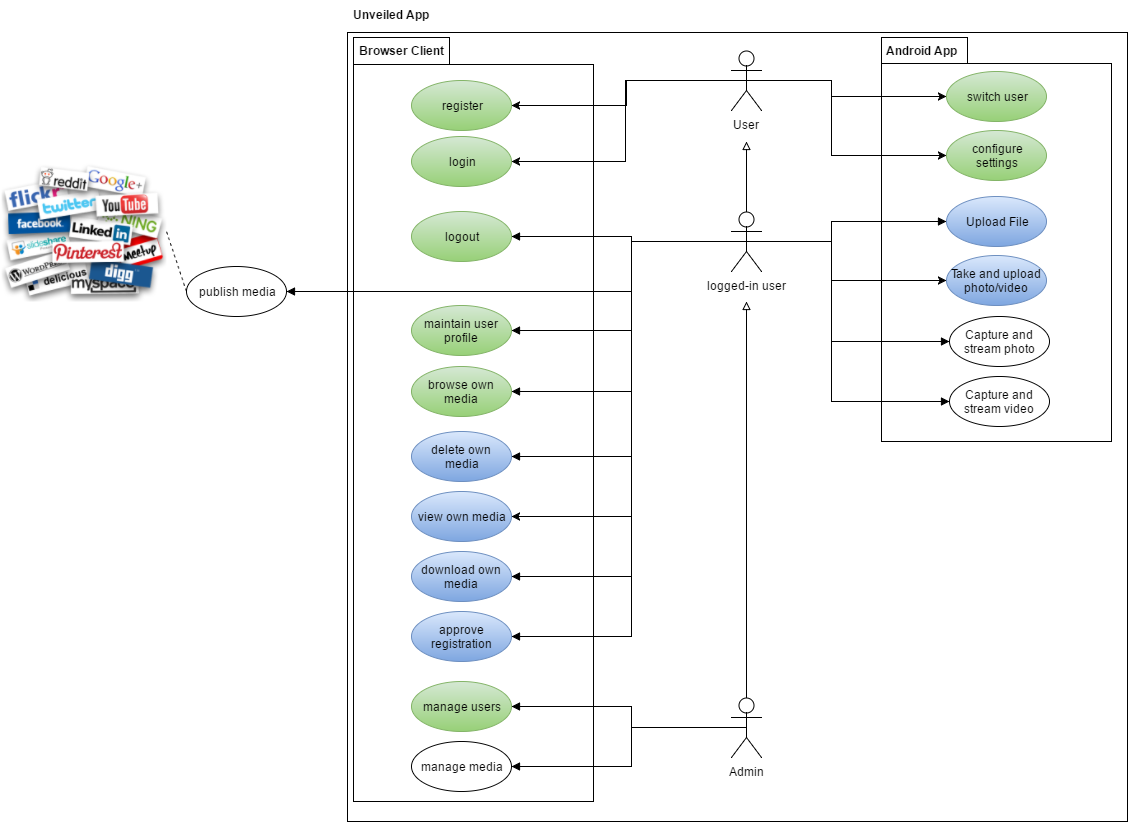

The diagram above was exported from draw.io. Its source (the exported page's mxGraphModel, read from the mxfile embedded in the PNG):
<mxGraphModel dx="1620" dy="704" grid="1" gridSize="10" guides="1" tooltips="1" connect="1" arrows="1" fold="1" page="1" pageScale="1" pageWidth="826" pageHeight="1169" background="#ffffff" math="0" shadow="0">
  <root>
    <mxCell id="6d18c2f3bb5ab2d2-0" />
    <mxCell id="6d18c2f3bb5ab2d2-1" parent="6d18c2f3bb5ab2d2-0" />
    <mxCell id="6d18c2f3bb5ab2d2-4" value="" style="html=1;" vertex="1" parent="6d18c2f3bb5ab2d2-1">
      <mxGeometry x="46" y="31" width="780" height="789" as="geometry" />
    </mxCell>
    <mxCell id="6d18c2f3bb5ab2d2-6" value="Unveiled App" style="text;html=1;align=center;fontStyle=1;verticalAlign=middle;spacingLeft=3;spacingRight=3;strokeColor=none;rotatable=0;points=[[0,0.5],[1,0.5]];portConstraint=eastwest;" vertex="1" parent="6d18c2f3bb5ab2d2-1">
      <mxGeometry x="40" width="100" height="26" as="geometry" />
    </mxCell>
    <mxCell id="6d18c2f3bb5ab2d2-7" value="User" style="shape=umlActor;verticalLabelPosition=bottom;verticalAlign=top;html=1;" vertex="1" parent="6d18c2f3bb5ab2d2-1">
      <mxGeometry x="430" y="49" width="30" height="60" as="geometry" />
    </mxCell>
    <mxCell id="6d18c2f3bb5ab2d2-8" value="Admin" style="shape=umlActor;verticalLabelPosition=bottom;verticalAlign=top;html=1;" vertex="1" parent="6d18c2f3bb5ab2d2-1">
      <mxGeometry x="430" y="696" width="30" height="60" as="geometry" />
    </mxCell>
    <mxCell id="6d18c2f3bb5ab2d2-13" value="" style="shape=folder;fontStyle=1;spacingTop=10;tabWidth=86;tabHeight=26;tabPosition=left;html=1;" vertex="1" parent="6d18c2f3bb5ab2d2-1">
      <mxGeometry x="580" y="36" width="230" height="404" as="geometry" />
    </mxCell>
    <mxCell id="6d18c2f3bb5ab2d2-15" value="Android App" style="text;html=1;align=center;fontStyle=1;verticalAlign=middle;spacingLeft=3;spacingRight=3;strokeColor=none;rotatable=0;points=[[0,0.5],[1,0.5]];portConstraint=eastwest;" vertex="1" parent="6d18c2f3bb5ab2d2-1">
      <mxGeometry x="580" y="36" width="80" height="26" as="geometry" />
    </mxCell>
    <mxCell id="6d18c2f3bb5ab2d2-22" style="edgeStyle=orthogonalEdgeStyle;rounded=0;html=1;exitX=0.5;exitY=0.5;exitPerimeter=0;entryX=0.5;entryY=0.5;entryPerimeter=0;endArrow=block;endFill=0;" edge="1" parent="6d18c2f3bb5ab2d2-1" source="6d18c2f3bb5ab2d2-8" target="6d18c2f3bb5ab2d2-8">
      <mxGeometry relative="1" as="geometry" />
    </mxCell>
    <mxCell id="6d18c2f3bb5ab2d2-25" value="switch user" style="ellipse;whiteSpace=wrap;html=1;plain-green" vertex="1" parent="6d18c2f3bb5ab2d2-1">
      <mxGeometry x="645" y="70" width="100" height="50" as="geometry" />
    </mxCell>
    <mxCell id="6d18c2f3bb5ab2d2-26" value="Take and upload photo/video" style="ellipse;whiteSpace=wrap;html=1;plain-blue" vertex="1" parent="6d18c2f3bb5ab2d2-1">
      <mxGeometry x="645" y="254" width="100" height="50" as="geometry" />
    </mxCell>
    <mxCell id="6d18c2f3bb5ab2d2-27" value="Capture and stream photo" style="ellipse;whiteSpace=wrap;html=1;fillColor=#ffffff;strokeColor=#000000;" vertex="1" parent="6d18c2f3bb5ab2d2-1">
      <mxGeometry x="648" y="315" width="100" height="50" as="geometry" />
    </mxCell>
    <mxCell id="6d18c2f3bb5ab2d2-29" value="" style="shape=folder;fontStyle=1;spacingTop=10;tabWidth=96;tabHeight=27;tabPosition=left;html=1;" vertex="1" parent="6d18c2f3bb5ab2d2-1">
      <mxGeometry x="52" y="36" width="240" height="764" as="geometry" />
    </mxCell>
    <mxCell id="6d18c2f3bb5ab2d2-30" value="Browser Client" style="text;html=1;align=center;fontStyle=1;verticalAlign=middle;spacingLeft=3;spacingRight=3;strokeColor=none;rotatable=0;points=[[0,0.5],[1,0.5]];portConstraint=eastwest;" vertex="1" parent="6d18c2f3bb5ab2d2-1">
      <mxGeometry x="50" y="36" width="100" height="26" as="geometry" />
    </mxCell>
    <mxCell id="6d18c2f3bb5ab2d2-31" value="manage users" style="ellipse;whiteSpace=wrap;html=1;plain-green" vertex="1" parent="6d18c2f3bb5ab2d2-1">
      <mxGeometry x="110" y="680" width="100" height="50" as="geometry" />
    </mxCell>
    <mxCell id="6d18c2f3bb5ab2d2-33" style="edgeStyle=orthogonalEdgeStyle;rounded=0;html=1;exitX=0.5;exitY=0.5;exitPerimeter=0;entryX=0.5;entryY=0.5;entryPerimeter=0;endArrow=block;endFill=0;" edge="1" parent="6d18c2f3bb5ab2d2-1" source="6d18c2f3bb5ab2d2-7" target="6d18c2f3bb5ab2d2-7">
      <mxGeometry relative="1" as="geometry" />
    </mxCell>
    <mxCell id="6d18c2f3bb5ab2d2-36" value="Upload File" style="ellipse;whiteSpace=wrap;html=1;plain-blue" vertex="1" parent="6d18c2f3bb5ab2d2-1">
      <mxGeometry x="645" y="195" width="100" height="50" as="geometry" />
    </mxCell>
    <mxCell id="6d18c2f3bb5ab2d2-48" value="maintain user profile" style="ellipse;whiteSpace=wrap;html=1;plain-green" vertex="1" parent="6d18c2f3bb5ab2d2-1">
      <mxGeometry x="110" y="304" width="100" height="50" as="geometry" />
    </mxCell>
    <mxCell id="6d18c2f3bb5ab2d2-51" value="manage media" style="ellipse;whiteSpace=wrap;html=1;fillColor=#ffffff;strokeColor=#000000;" vertex="1" parent="6d18c2f3bb5ab2d2-1">
      <mxGeometry x="110" y="740" width="100" height="50" as="geometry" />
    </mxCell>
    <mxCell id="6d18c2f3bb5ab2d2-52" value="browse own media" style="ellipse;whiteSpace=wrap;html=1;plain-green" vertex="1" parent="6d18c2f3bb5ab2d2-1">
      <mxGeometry x="110" y="365" width="100" height="50" as="geometry" />
    </mxCell>
    <mxCell id="6d18c2f3bb5ab2d2-55" value="delete own &lt;br&gt;media" style="ellipse;whiteSpace=wrap;html=1;plain-blue" vertex="1" parent="6d18c2f3bb5ab2d2-1">
      <mxGeometry x="110" y="430" width="100" height="50" as="geometry" />
    </mxCell>
    <mxCell id="6d18c2f3bb5ab2d2-56" value="register" style="ellipse;whiteSpace=wrap;html=1;plain-green" vertex="1" parent="6d18c2f3bb5ab2d2-1">
      <mxGeometry x="110" y="79" width="100" height="50" as="geometry" />
    </mxCell>
    <mxCell id="6d18c2f3bb5ab2d2-57" value="logout" style="ellipse;whiteSpace=wrap;html=1;plain-green" vertex="1" parent="6d18c2f3bb5ab2d2-1">
      <mxGeometry x="110" y="210" width="100" height="50" as="geometry" />
    </mxCell>
    <mxCell id="6d18c2f3bb5ab2d2-58" value="download own media" style="ellipse;whiteSpace=wrap;html=1;plain-blue" vertex="1" parent="6d18c2f3bb5ab2d2-1">
      <mxGeometry x="110" y="550" width="100" height="50" as="geometry" />
    </mxCell>
    <mxCell id="6d18c2f3bb5ab2d2-64" value="logged-in user" style="shape=umlActor;verticalLabelPosition=bottom;verticalAlign=top;html=1;" vertex="1" parent="6d18c2f3bb5ab2d2-1">
      <mxGeometry x="430" y="210" width="30" height="60" as="geometry" />
    </mxCell>
    <mxCell id="6d18c2f3bb5ab2d2-73" style="edgeStyle=orthogonalEdgeStyle;rounded=0;html=1;exitX=0.5;exitY=0.5;exitPerimeter=0;entryX=0;entryY=0.5;endArrow=block;endFill=1;" edge="1" parent="6d18c2f3bb5ab2d2-1" source="6d18c2f3bb5ab2d2-64" target="6d18c2f3bb5ab2d2-27">
      <mxGeometry relative="1" as="geometry">
        <Array as="points">
          <mxPoint x="530" y="240" />
          <mxPoint x="530" y="340" />
        </Array>
      </mxGeometry>
    </mxCell>
    <mxCell id="6d18c2f3bb5ab2d2-74" style="edgeStyle=orthogonalEdgeStyle;rounded=0;html=1;exitX=0.5;exitY=0.5;exitPerimeter=0;entryX=0;entryY=0.5;endArrow=block;endFill=1;" edge="1" parent="6d18c2f3bb5ab2d2-1" source="6d18c2f3bb5ab2d2-64" target="6d18c2f3bb5ab2d2-36">
      <mxGeometry relative="1" as="geometry">
        <Array as="points">
          <mxPoint x="530" y="240" />
          <mxPoint x="530" y="220" />
        </Array>
      </mxGeometry>
    </mxCell>
    <mxCell id="7b03ddff843b62ee-0" style="edgeStyle=orthogonalEdgeStyle;rounded=0;html=1;exitX=0.5;exitY=0.5;exitPerimeter=0;entryX=0;entryY=0.5;" edge="1" parent="6d18c2f3bb5ab2d2-1" source="6d18c2f3bb5ab2d2-7" target="6d18c2f3bb5ab2d2-25">
      <mxGeometry relative="1" as="geometry">
        <Array as="points">
          <mxPoint x="530" y="79" />
          <mxPoint x="530" y="95" />
        </Array>
      </mxGeometry>
    </mxCell>
    <mxCell id="7b03ddff843b62ee-1" style="edgeStyle=orthogonalEdgeStyle;rounded=0;html=1;exitX=0.5;exitY=0.5;exitPerimeter=0;entryX=1;entryY=0.5;" edge="1" parent="6d18c2f3bb5ab2d2-1" source="6d18c2f3bb5ab2d2-7" target="6d18c2f3bb5ab2d2-56">
      <mxGeometry relative="1" as="geometry">
        <Array as="points">
          <mxPoint x="325" y="79" />
          <mxPoint x="325" y="104" />
        </Array>
      </mxGeometry>
    </mxCell>
    <mxCell id="7b03ddff843b62ee-2" style="edgeStyle=orthogonalEdgeStyle;rounded=0;html=1;exitX=0.5;exitY=0.5;exitPerimeter=0;entryX=0;entryY=0.5;" edge="1" parent="6d18c2f3bb5ab2d2-1" source="6d18c2f3bb5ab2d2-64" target="6d18c2f3bb5ab2d2-26">
      <mxGeometry relative="1" as="geometry">
        <Array as="points">
          <mxPoint x="530" y="240" />
          <mxPoint x="530" y="279" />
        </Array>
      </mxGeometry>
    </mxCell>
    <mxCell id="7b03ddff843b62ee-3" style="edgeStyle=orthogonalEdgeStyle;rounded=0;html=1;exitX=0.5;exitY=0;exitPerimeter=0;endArrow=block;endFill=0;" edge="1" parent="6d18c2f3bb5ab2d2-1" source="6d18c2f3bb5ab2d2-64">
      <mxGeometry relative="1" as="geometry">
        <mxPoint x="445" y="140" as="targetPoint" />
      </mxGeometry>
    </mxCell>
    <mxCell id="7b03ddff843b62ee-4" style="edgeStyle=orthogonalEdgeStyle;rounded=0;html=1;exitX=0.5;exitY=0;exitPerimeter=0;endArrow=block;endFill=0;" edge="1" parent="6d18c2f3bb5ab2d2-1" source="6d18c2f3bb5ab2d2-8">
      <mxGeometry relative="1" as="geometry">
        <mxPoint x="445" y="300" as="targetPoint" />
      </mxGeometry>
    </mxCell>
    <mxCell id="7b03ddff843b62ee-5" style="edgeStyle=orthogonalEdgeStyle;rounded=0;html=1;exitX=0.5;exitY=0.5;exitPerimeter=0;entryX=1;entryY=0.5;endArrow=block;endFill=1;" edge="1" parent="6d18c2f3bb5ab2d2-1" source="6d18c2f3bb5ab2d2-64" target="6d18c2f3bb5ab2d2-57">
      <mxGeometry relative="1" as="geometry">
        <Array as="points">
          <mxPoint x="330" y="240" />
          <mxPoint x="330" y="235" />
        </Array>
      </mxGeometry>
    </mxCell>
    <mxCell id="7b03ddff843b62ee-6" style="edgeStyle=orthogonalEdgeStyle;rounded=0;html=1;exitX=0.5;exitY=0.5;exitPerimeter=0;entryX=1;entryY=0.5;endArrow=block;endFill=1;" edge="1" parent="6d18c2f3bb5ab2d2-1" source="6d18c2f3bb5ab2d2-64" target="6d18c2f3bb5ab2d2-48">
      <mxGeometry relative="1" as="geometry">
        <Array as="points">
          <mxPoint x="330" y="240" />
          <mxPoint x="330" y="329" />
        </Array>
      </mxGeometry>
    </mxCell>
    <mxCell id="7b03ddff843b62ee-7" style="edgeStyle=orthogonalEdgeStyle;rounded=0;html=1;exitX=0.5;exitY=0.5;exitPerimeter=0;entryX=1;entryY=0.5;endArrow=block;endFill=1;" edge="1" parent="6d18c2f3bb5ab2d2-1" source="6d18c2f3bb5ab2d2-64" target="6d18c2f3bb5ab2d2-52">
      <mxGeometry relative="1" as="geometry">
        <Array as="points">
          <mxPoint x="330" y="240" />
          <mxPoint x="330" y="390" />
        </Array>
      </mxGeometry>
    </mxCell>
    <mxCell id="7b03ddff843b62ee-8" style="edgeStyle=orthogonalEdgeStyle;rounded=0;html=1;exitX=0.5;exitY=0.5;exitPerimeter=0;entryX=1;entryY=0.5;endArrow=block;endFill=1;" edge="1" parent="6d18c2f3bb5ab2d2-1" source="6d18c2f3bb5ab2d2-64" target="6d18c2f3bb5ab2d2-55">
      <mxGeometry relative="1" as="geometry">
        <Array as="points">
          <mxPoint x="330" y="240" />
          <mxPoint x="330" y="455" />
        </Array>
      </mxGeometry>
    </mxCell>
    <mxCell id="7b03ddff843b62ee-9" style="edgeStyle=orthogonalEdgeStyle;rounded=0;html=1;exitX=0.5;exitY=0.5;exitPerimeter=0;entryX=1;entryY=0.5;endArrow=block;endFill=1;" edge="1" parent="6d18c2f3bb5ab2d2-1" source="6d18c2f3bb5ab2d2-64" target="6d18c2f3bb5ab2d2-58">
      <mxGeometry relative="1" as="geometry">
        <Array as="points">
          <mxPoint x="330" y="240" />
          <mxPoint x="330" y="575" />
        </Array>
      </mxGeometry>
    </mxCell>
    <mxCell id="7b03ddff843b62ee-10" style="edgeStyle=orthogonalEdgeStyle;rounded=0;html=1;exitX=0.5;exitY=0.5;exitPerimeter=0;entryX=1;entryY=0.5;endArrow=block;endFill=1;" edge="1" parent="6d18c2f3bb5ab2d2-1" source="6d18c2f3bb5ab2d2-8" target="6d18c2f3bb5ab2d2-31">
      <mxGeometry relative="1" as="geometry">
        <Array as="points">
          <mxPoint x="330" y="726" />
          <mxPoint x="330" y="705" />
        </Array>
      </mxGeometry>
    </mxCell>
    <mxCell id="7b03ddff843b62ee-11" style="edgeStyle=orthogonalEdgeStyle;rounded=0;html=1;exitX=0.5;exitY=0.5;exitPerimeter=0;entryX=1;entryY=0.5;endArrow=block;endFill=1;" edge="1" parent="6d18c2f3bb5ab2d2-1" source="6d18c2f3bb5ab2d2-8" target="6d18c2f3bb5ab2d2-51">
      <mxGeometry relative="1" as="geometry">
        <Array as="points">
          <mxPoint x="330" y="726" />
          <mxPoint x="330" y="765" />
        </Array>
      </mxGeometry>
    </mxCell>
    <mxCell id="7b03ddff843b62ee-12" value="publish media" style="ellipse;whiteSpace=wrap;html=1;fillColor=#ffffff;strokeColor=#000000;" vertex="1" parent="6d18c2f3bb5ab2d2-1">
      <mxGeometry x="-115" y="265" width="100" height="50" as="geometry" />
    </mxCell>
    <mxCell id="7b03ddff843b62ee-13" value="" style="shape=image;verticalLabelPosition=bottom;labelBackgroundColor=#ffffff;verticalAlign=top;aspect=fixed;image=https://socwork.wisc.edu/files/social-media-logos_15773.png;" vertex="1" parent="6d18c2f3bb5ab2d2-1">
      <mxGeometry x="-300" y="160" width="165" height="140" as="geometry" />
    </mxCell>
    <mxCell id="7b03ddff843b62ee-14" style="edgeStyle=orthogonalEdgeStyle;rounded=0;html=1;exitX=0.5;exitY=0.5;exitPerimeter=0;entryX=1;entryY=0.5;endArrow=block;endFill=1;" edge="1" parent="6d18c2f3bb5ab2d2-1" source="6d18c2f3bb5ab2d2-64" target="7b03ddff843b62ee-12">
      <mxGeometry relative="1" as="geometry">
        <Array as="points">
          <mxPoint x="330" y="240" />
          <mxPoint x="330" y="290" />
        </Array>
      </mxGeometry>
    </mxCell>
    <mxCell id="7b03ddff843b62ee-15" style="rounded=0;html=1;exitX=0;exitY=0.5;entryX=1;entryY=0.5;endArrow=none;endFill=0;dashed=1;" edge="1" parent="6d18c2f3bb5ab2d2-1" source="7b03ddff843b62ee-12" target="7b03ddff843b62ee-13">
      <mxGeometry relative="1" as="geometry" />
    </mxCell>
    <mxCell id="3bf604d8238171-1" value="configure&lt;br&gt;settings" style="ellipse;whiteSpace=wrap;html=1;plain-green" vertex="1" parent="6d18c2f3bb5ab2d2-1">
      <mxGeometry x="645" y="129" width="100" height="50" as="geometry" />
    </mxCell>
    <mxCell id="3bf604d8238171-2" style="edgeStyle=orthogonalEdgeStyle;rounded=0;html=1;exitX=0.5;exitY=0.5;exitPerimeter=0;entryX=0;entryY=0.5;" edge="1" parent="6d18c2f3bb5ab2d2-1" source="6d18c2f3bb5ab2d2-7" target="3bf604d8238171-1">
      <mxGeometry relative="1" as="geometry">
        <Array as="points">
          <mxPoint x="530" y="79" />
          <mxPoint x="530" y="154" />
        </Array>
        <mxPoint x="645" y="332" as="targetPoint" />
      </mxGeometry>
    </mxCell>
    <mxCell id="5fed272605c92726-2" value="approve registration" style="ellipse;whiteSpace=wrap;html=1;plain-blue" vertex="1" parent="6d18c2f3bb5ab2d2-1">
      <mxGeometry x="110" y="610" width="100" height="50" as="geometry" />
    </mxCell>
    <mxCell id="7f153bbf556d6b82-1" value="login" style="ellipse;whiteSpace=wrap;html=1;plain-green" vertex="1" parent="6d18c2f3bb5ab2d2-1">
      <mxGeometry x="110" y="135" width="100" height="50" as="geometry" />
    </mxCell>
    <mxCell id="7f153bbf556d6b82-2" style="edgeStyle=orthogonalEdgeStyle;rounded=0;html=1;exitX=0.5;exitY=0.5;exitPerimeter=0;entryX=1;entryY=0.5;" edge="1" parent="6d18c2f3bb5ab2d2-1" source="6d18c2f3bb5ab2d2-7" target="7f153bbf556d6b82-1">
      <mxGeometry x="229" y="89" as="geometry">
        <mxPoint x="455" y="89" as="sourcePoint" />
        <mxPoint x="229" y="119" as="targetPoint" />
        <Array as="points">
          <mxPoint x="324" y="79" />
          <mxPoint x="324" y="160" />
        </Array>
      </mxGeometry>
    </mxCell>
    <mxCell id="7f153bbf556d6b82-3" value="view own media" style="ellipse;whiteSpace=wrap;html=1;plain-blue" vertex="1" parent="6d18c2f3bb5ab2d2-1">
      <mxGeometry x="110" y="490" width="100" height="50" as="geometry" />
    </mxCell>
    <mxCell id="7f153bbf556d6b82-6" value="" style="edgeStyle=orthogonalEdgeStyle;rounded=0;html=1;startArrow=classic;startFill=1;endArrow=none;endFill=0;entryX=0.5;entryY=0.5;entryPerimeter=0;exitX=1;exitY=0.5;" edge="1" parent="6d18c2f3bb5ab2d2-1" source="7f153bbf556d6b82-3" target="6d18c2f3bb5ab2d2-64">
      <mxGeometry relative="1" as="geometry">
        <mxPoint x="720" y="610" as="sourcePoint" />
        <mxPoint x="605" y="610" as="targetPoint" />
        <Array as="points">
          <mxPoint x="330" y="515" />
          <mxPoint x="330" y="240" />
        </Array>
      </mxGeometry>
    </mxCell>
    <mxCell id="7f153bbf556d6b82-8" style="edgeStyle=orthogonalEdgeStyle;rounded=0;html=1;entryX=1;entryY=0.5;endArrow=block;endFill=1;exitX=0.5;exitY=0.5;exitPerimeter=0;" edge="1" parent="6d18c2f3bb5ab2d2-1" source="6d18c2f3bb5ab2d2-64" target="5fed272605c92726-2">
      <mxGeometry x="220" y="736" as="geometry">
        <Array as="points">
          <mxPoint x="330" y="240" />
          <mxPoint x="330" y="635" />
        </Array>
        <mxPoint x="440" y="240" as="sourcePoint" />
        <mxPoint x="220" y="775" as="targetPoint" />
      </mxGeometry>
    </mxCell>
    <mxCell id="781e0c78e09511b9-0" value="Capture and stream video" style="ellipse;whiteSpace=wrap;html=1;fillColor=#ffffff;strokeColor=#000000;" vertex="1" parent="6d18c2f3bb5ab2d2-1">
      <mxGeometry x="648" y="375" width="100" height="50" as="geometry" />
    </mxCell>
    <mxCell id="781e0c78e09511b9-1" style="edgeStyle=orthogonalEdgeStyle;rounded=0;html=1;exitX=0.5;exitY=0.5;exitPerimeter=0;entryX=0;entryY=0.5;endArrow=block;endFill=1;" edge="1" parent="6d18c2f3bb5ab2d2-1" source="6d18c2f3bb5ab2d2-64" target="781e0c78e09511b9-0">
      <mxGeometry x="455" y="250" as="geometry">
        <Array as="points">
          <mxPoint x="530" y="240" />
          <mxPoint x="530" y="400" />
        </Array>
        <mxPoint x="455" y="250" as="sourcePoint" />
        <mxPoint x="658" y="350" as="targetPoint" />
      </mxGeometry>
    </mxCell>
  </root>
</mxGraphModel>